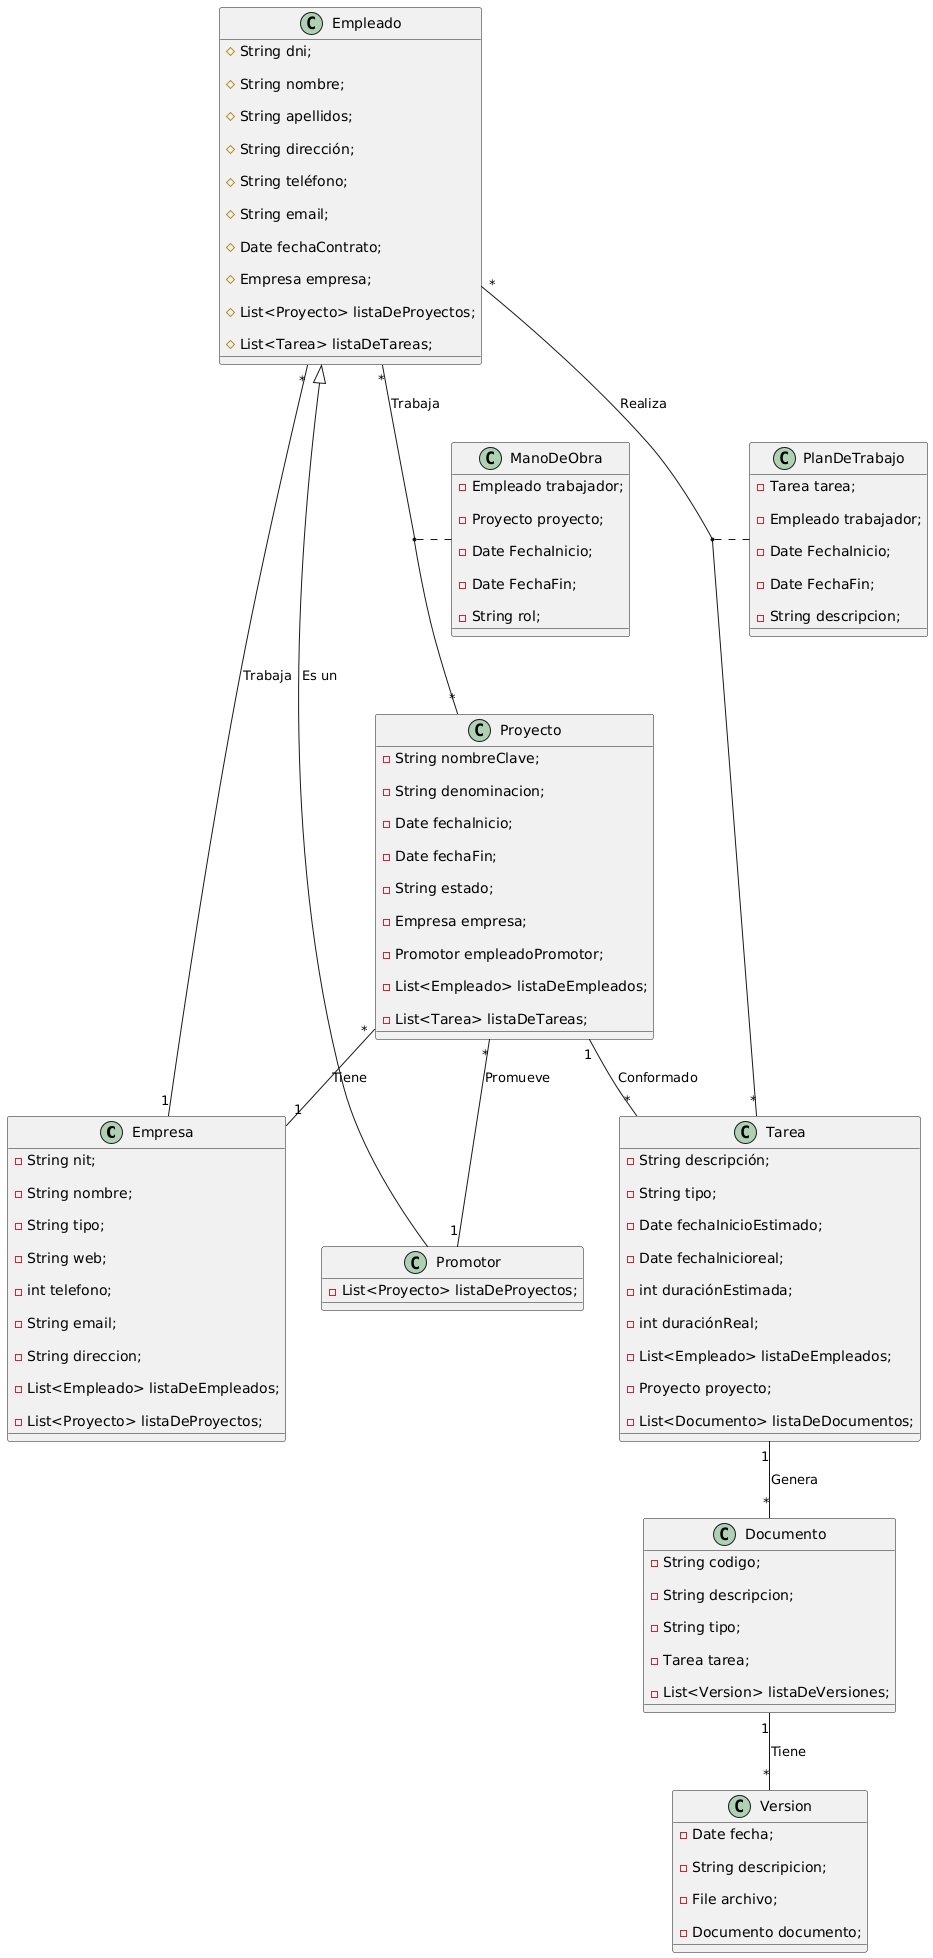

The diagram above was rendered by PlantUML. Its source (embedded in the PNG):
@startuml
Class Empresa {

- String nit;

- String nombre;

- String tipo;

- String web;

- int telefono;

- String email;

- String direccion;

- List<Empleado> listaDeEmpleados;

- List<Proyecto> listaDeProyectos;
}

class Proyecto {

- String nombreClave;

- String denominacion;

- Date fechalnicio;

- Date fechaFin;

- String estado;

- Empresa empresa;

- Promotor empleadoPromotor;

- List<Empleado> listaDeEmpleados;

- List<Tarea> listaDeTareas;
}

Class Empleado {

# String dni;

# String nombre;

# String apellidos;

# String dirección;

# String teléfono;

# String email;

# Date fechaContrato;

# Empresa empresa;

# List<Proyecto> listaDeProyectos;

# List<Tarea> listaDeTareas;
}

class Promotor {

- List<Proyecto> listaDeProyectos;
}

class Tarea {

- String descripción;

- String tipo;

- Date fechaInicioEstimado;

- Date fechalnicioreal;

- int duraciónEstimada;

- int duraciónReal;

- List<Empleado> listaDeEmpleados;

- Proyecto proyecto;

- List<Documento> listaDeDocumentos;
}

class Documento {

- String codigo;

- String descripcion;

- String tipo;

- Tarea tarea;

- List<Version> listaDeVersiones;
}

class Version {

- Date fecha;

- String descripicion;

- File archivo;

- Documento documento;

}

class ManoDeObra {

- Empleado trabajador;

- Proyecto proyecto;

- Date FechaInicio;

- Date FechaFin;

- String rol;

}

class PlanDeTrabajo{

- Tarea tarea;

- Empleado trabajador;

- Date FechaInicio;

- Date FechaFin;

- String descripcion;

}

Empleado "*" -- "1" Empresa : Trabaja 

Empleado <|-- Promotor : Es un 

Proyecto "*" -- "1" Empresa : Tiene
 
Proyecto "*" -- "1" Promotor : Promueve
 
Proyecto "1" -- "*" Tarea : Conformado
 
Tarea "1" -- "*" Documento : Genera
 
Documento "1" -- "*" Version : Tiene
 
Empleado "*" -- "*" Proyecto : Trabaja
 
(Empleado, Proyecto) .. ManoDeObra
 
Empleado "*" -- "*" Tarea : Realiza
 
(Empleado, Tarea) .. PlanDeTrabajo
@enduml